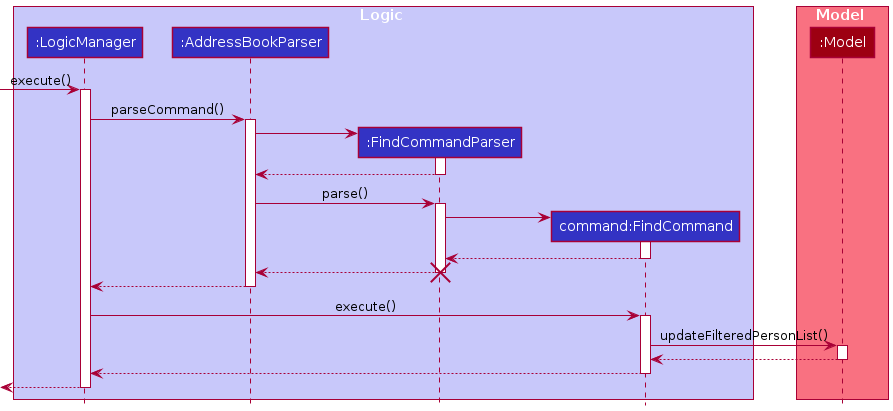

The diagram above was rendered by PlantUML. Its source (embedded in the PNG):
@startuml
!include style.puml

box Logic LOGIC_COLOR_T1
participant ":LogicManager" as LogicManager LOGIC_COLOR
participant ":AddressBookParser" as AddressBookParser LOGIC_COLOR
participant ":FindCommandParser" as FindCommandParser LOGIC_COLOR
participant "command:FindCommand" as FindCommand LOGIC_COLOR

end box

box Model MODEL_COLOR_T1
participant ":Model" as Model MODEL_COLOR
end box

[-> LogicManager : execute()
activate LogicManager

LogicManager -> AddressBookParser : parseCommand()
activate AddressBookParser

create FindCommandParser
AddressBookParser -> FindCommandParser
activate FindCommandParser

FindCommandParser --> AddressBookParser
deactivate FindCommandParser

AddressBookParser -> FindCommandParser : parse()
activate FindCommandParser

create FindCommand
FindCommandParser -> FindCommand
activate FindCommand



FindCommand --> FindCommandParser : 
deactivate FindCommand

FindCommandParser --> AddressBookParser : 
deactivate FindCommandParser


destroy FindCommandParser

AddressBookParser --> LogicManager : 
deactivate AddressBookParser

LogicManager -> FindCommand : execute()
activate FindCommand

FindCommand -> Model : updateFilteredPersonList()
activate Model
Model --> FindCommand
deactivate Model




FindCommand --> LogicManager :
deactivate FindCommand

[<--LogicManager
deactivate LogicManager
@enduml